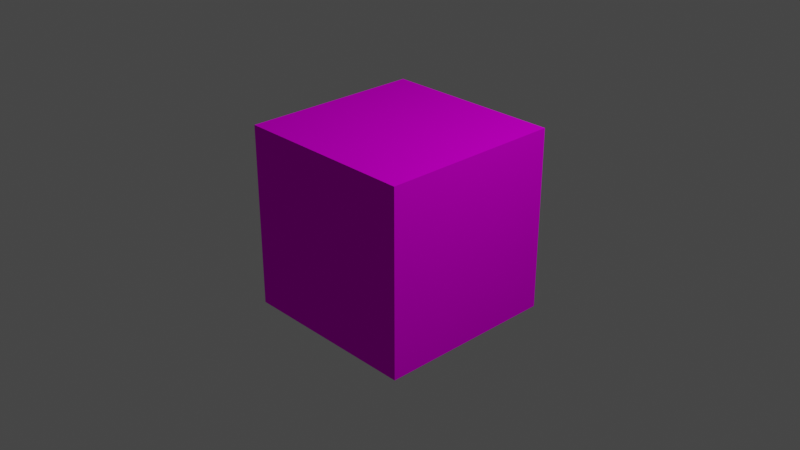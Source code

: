 # Source: test.blend  (saved by Blender 2.82.7; exported with 4.5.12 LTS)
import bpy
from mathutils import Matrix  # noqa: F401  (used for matrix-valued properties, if any)

bpy.ops.wm.read_factory_settings(use_empty=True)
scene = bpy.context.scene
scene.name = 'Scene'

# ---- collections
col_collection = bpy.data.collections.new('Collection'); scene.collection.children.link(col_collection)

# ---- images (referenced by path relative to the original .blend; pixels are not part of the script)
import os
ASSET_DIR = os.environ.get("B2B_ASSET_DIR", "")  # directory of the original .blend (textures are referenced by path, not embedded)
HERE = os.path.dirname(os.path.abspath(__file__))  # packed textures are extracted next to this script under _unpacked/

def load_image(name, relpath, width, height, colorspace="sRGB"):
    """Load a texture the original file referenced (path relative to the .blend, or extracted next to this script)."""
    p = next((c for c in (os.path.join(HERE, relpath), os.path.join(ASSET_DIR, relpath)) if relpath and os.path.exists(c)), "")
    if p:
        img = bpy.data.images.load(p, check_existing=True)
        img.name = name
    else:  # same state as the original file: an image datablock whose file is absent (Cycles renders it pink)
        img = bpy.data.images.new(name, width, height)
        img.source = "FILE"
        img.filepath = "//" + (relpath or name)
    img.colorspace_settings.name = colorspace
    return img
img_wood_jpg = load_image('wood.jpg', 'wood.jpg', 1024, 1024, 'sRGB')

# ---- materials (node trees are filled in below, after node groups)
mat_material_001 = bpy.data.materials.new('Material.001')
mat_material_001.use_transparent_shadow = False

# ---- material node trees
mat_material_001.use_nodes = True; mat_material_001.node_tree.nodes.clear()
_N = mat_material_001.node_tree.nodes; _L = mat_material_001.node_tree.links
n0 = _N.new('ShaderNodeBsdfAnisotropic'); n0.name = 'Glossy BSDF'; n0.location = (109, 67)
n0.distribution = 'GGX'
n0.inputs[1].default_value = 0.0
n1 = _N.new('ShaderNodeBsdfDiffuse'); n1.name = 'Diffuse BSDF'; n1.location = (92, 221)
n2 = _N.new('ShaderNodeTexImage'); n2.name = 'Image Texture'; n2.location = (-239, 308)
n2.image = img_wood_jpg
n3 = _N.new('ShaderNodeOutputMaterial'); n3.name = 'Material Output'; n3.location = (715, 110)
n4 = _N.new('ShaderNodeMixShader'); n4.name = 'Mix Shader'; n4.location = (521, 102)
n4.width = 162
n5 = _N.new('ShaderNodeValToRGB'); n5.name = 'ColorRamp'; n5.location = (88, 452)
while len(n5.color_ramp.elements) > 1: n5.color_ramp.elements.remove(n5.color_ramp.elements[-1])
n5.color_ramp.elements[0].position = 0.0; n5.color_ramp.elements[0].color = (0.0, 0.0, 0.0, 1.0)
_e = n5.color_ramp.elements.new(1.0); _e.color = (1.0, 1.0, 1.0, 1.0)
n6 = _N.new('ShaderNodeSubsurfaceScattering'); n6.name = 'Subsurface Scattering'; n6.location = (633, 500)
n6.falloff = 'BURLEY'
n6.inputs[1].default_value = 1.0
n7 = _N.new('ShaderNodeBsdfTranslucent'); n7.name = 'Translucent BSDF'; n7.location = (819, 364)
n8 = _N.new('ShaderNodeBsdfTransparent'); n8.name = 'Transparent BSDF'; n8.location = (887, 220)
_L.new(n2.outputs[0], n1.inputs[0])
_L.new(n4.outputs[0], n3.inputs[0])
_L.new(n0.outputs[0], n4.inputs[2])
_L.new(n1.outputs[0], n4.inputs[1])
_L.new(n2.outputs[0], n0.inputs[0])
_L.new(n2.outputs[0], n5.inputs[0])
_L.new(n5.outputs[0], n4.inputs[0])
n3.is_active_output = True

# ---- world
world_world = bpy.data.worlds.new('World'); scene.world = world_world
world_world.use_nodes = True; world_world.node_tree.nodes.clear()
_N = world_world.node_tree.nodes; _L = world_world.node_tree.links
n0 = _N.new('ShaderNodeOutputWorld'); n0.name = 'World Output'; n0.location = (300, 300)
n1 = _N.new('ShaderNodeBackground'); n1.name = 'Background'; n1.location = (10, 300)
n1.inputs[0].default_value = (0.05088, 0.05088, 0.05088, 1.0)
_L.new(n1.outputs[0], n0.inputs[0])
n0.is_active_output = True
world_world.color = (0.05088, 0.05088, 0.05088)
world_world.use_sun_shadow = False
world_world.sun_shadow_jitter_overblur = 0.0

# ---- cameras
cam_camera = bpy.data.cameras.new('Camera')
cam_camera.clip_end = 100.0
cam_camera.ortho_scale = 7.314

# ---- lights
light_light = bpy.data.lights.new('Light', 'POINT')
light_light.transmission_factor = 0.0
light_light.energy = 1000.0
light_light.shadow_soft_size = 0.1
light_light.shadow_maximum_resolution = 0.006
light_light.use_absolute_resolution = True

# ---- meshes
me_cube_004 = bpy.data.meshes.new('Cube.004')
me_cube_004.from_pydata([(-1.0, -1.0, -1.0), (-1.0, -1.0, 1.0), (-1.0, 1.0, -1.0), (-1.0, 1.0, 1.0), (1.0, -1.0, -1.0), (1.0, -1.0, 1.0), (1.0, 1.0, -1.0), (1.0, 1.0, 1.0)], [], [(0, 1, 3, 2), (2, 3, 7, 6), (6, 7, 5, 4), (4, 5, 1, 0), (2, 6, 4, 0), (7, 3, 1, 5)])
_uv = me_cube_004.uv_layers.new(name='UVMap')
_uv.uv.foreach_set('vector', [0.6096, 0.2157, 0.6096, 0.03435, 0.9543, 0.03435, 0.9543, 0.2157, 0.375, 0.25, 0.625, 0.25, 0.625, 0.5, 0.375, 0.5, 0.375, 0.5, 0.625, 0.5, 0.625, 0.75, 0.375, 0.75, 0.375, 0.75, 0.625, 0.75, 0.625, 1.0, 0.375, 1.0, 0.125, 0.5, 0.375, 0.5, 0.375, 0.75, 0.125, 0.75, 0.625, 0.5, 0.875, 0.5, 0.875, 0.75, 0.625, 0.75])
me_cube_004.materials.append(mat_material_001)
me_cube_004.use_remesh_fix_poles = True
me_cube_004.use_remesh_preserve_attributes = False
me_cube_004.use_mirror_vertex_groups = False
me_cube_004.update()

# ---- objects
ob_light = bpy.data.objects.new('Light', light_light)
ob_camera = bpy.data.objects.new('Camera', cam_camera)
ob_cube = bpy.data.objects.new('Cube', me_cube_004)

# ---- transforms, parenting, visibility, modifiers, constraints
ob_light.location = (4.076, 1.005, 5.904)
ob_light.rotation_euler = (0.6503, 0.05522, 1.866)
ob_light.lock_rotations_4d = False
ob_light.empty_display_type = 'ARROWS'
ob_light.color = (0.0, 0.0, 0.0, 0.0)
ob_light.lineart.crease_threshold = 0.0
ob_camera.location = (7.359, -6.926, 4.958)
ob_camera.rotation_euler = (1.109, 0.0, 0.8149)
ob_camera.lock_rotations_4d = False
ob_camera.empty_display_type = 'ARROWS'
ob_camera.color = (0.0, 0.0, 0.0, 0.0)
ob_camera.display_type = 'WIRE'
ob_camera.lineart.crease_threshold = 0.0
ob_cube.location = (0.0, 0.0, 0.0)
ob_cube.lineart.crease_threshold = 0.0

# ---- collection membership
col_collection.objects.link(ob_light)
col_collection.objects.link(ob_camera)
col_collection.objects.link(ob_cube)

# ---- scene / render settings (as saved in the file)
scene.camera = ob_camera
scene.frame_start = 1; scene.frame_end = 250; scene.frame_set(1)
scene.render.engine = 'BLENDER_EEVEE_NEXT'
scene.cycles.use_denoising = False
scene.cycles.samples = 128
scene.cycles.sampling_pattern = 'TABULATED_SOBOL'
scene.cycles.use_adaptive_sampling = False
scene.cycles.use_light_tree = False
scene.view_settings.view_transform = 'Filmic'
bpy.context.view_layer.update()
